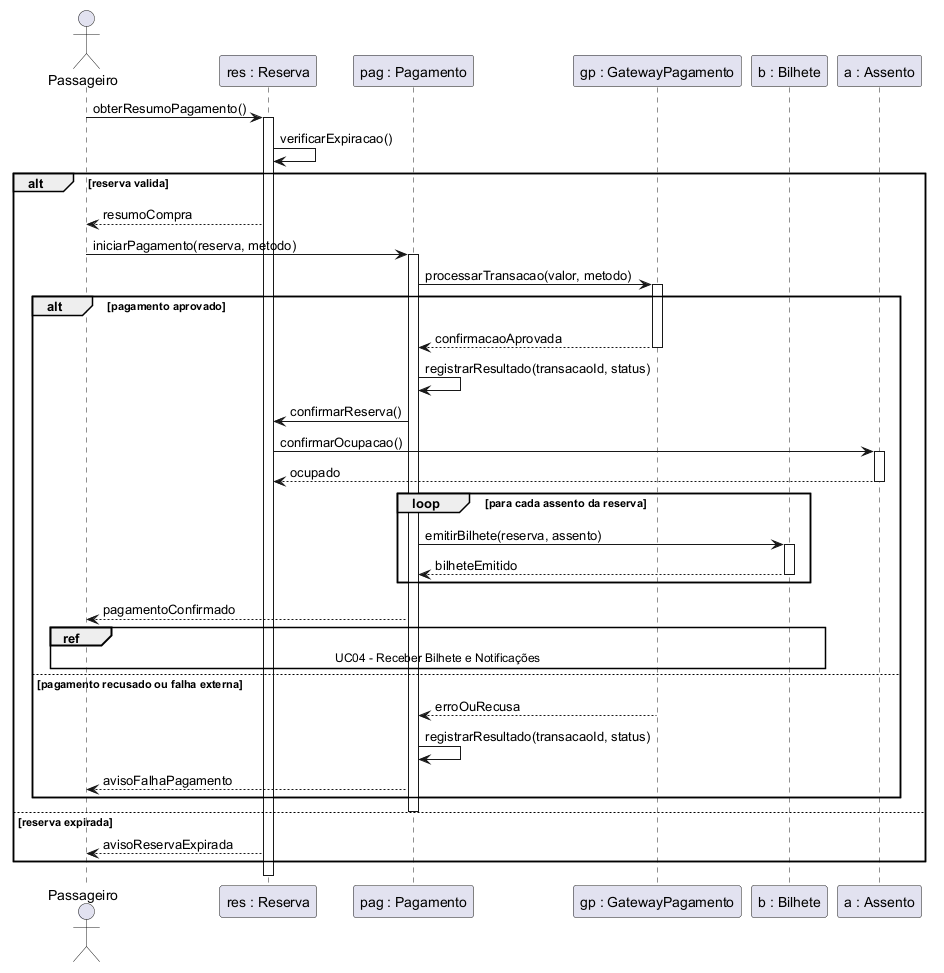

The diagram above was rendered by PlantUML. Its source (embedded in the PNG):
@startuml
actor Passageiro
participant "res : Reserva" as Reserva
participant "pag : Pagamento" as Pagamento
participant "gp : GatewayPagamento" as GatewayPagamento
participant "b : Bilhete" as Bilhete
participant "a : Assento" as Assento

Passageiro -> Reserva : obterResumoPagamento()
activate Reserva
Reserva -> Reserva : verificarExpiracao()
alt reserva valida
  Reserva --> Passageiro : resumoCompra
  Passageiro -> Pagamento : iniciarPagamento(reserva, metodo)
  activate Pagamento
  Pagamento -> GatewayPagamento : processarTransacao(valor, metodo)
  activate GatewayPagamento

  alt pagamento aprovado
    GatewayPagamento --> Pagamento : confirmacaoAprovada
    deactivate GatewayPagamento
    Pagamento -> Pagamento : registrarResultado(transacaoId, status)
    Pagamento -> Reserva : confirmarReserva()
    Reserva -> Assento : confirmarOcupacao()
    activate Assento
    Assento --> Reserva : ocupado
    deactivate Assento
    loop para cada assento da reserva
      Pagamento -> Bilhete : emitirBilhete(reserva, assento)
      activate Bilhete
      Bilhete --> Pagamento : bilheteEmitido
      deactivate Bilhete
    end
    Pagamento --> Passageiro : pagamentoConfirmado
    ref over Passageiro, Reserva, Bilhete : UC04 - Receber Bilhete e Notificações
  else pagamento recusado ou falha externa
    GatewayPagamento --> Pagamento : erroOuRecusa
    Pagamento -> Pagamento : registrarResultado(transacaoId, status)
    Pagamento --> Passageiro : avisoFalhaPagamento
  end
  deactivate Pagamento
else reserva expirada
  Reserva --> Passageiro : avisoReservaExpirada
end
deactivate Reserva
@enduml